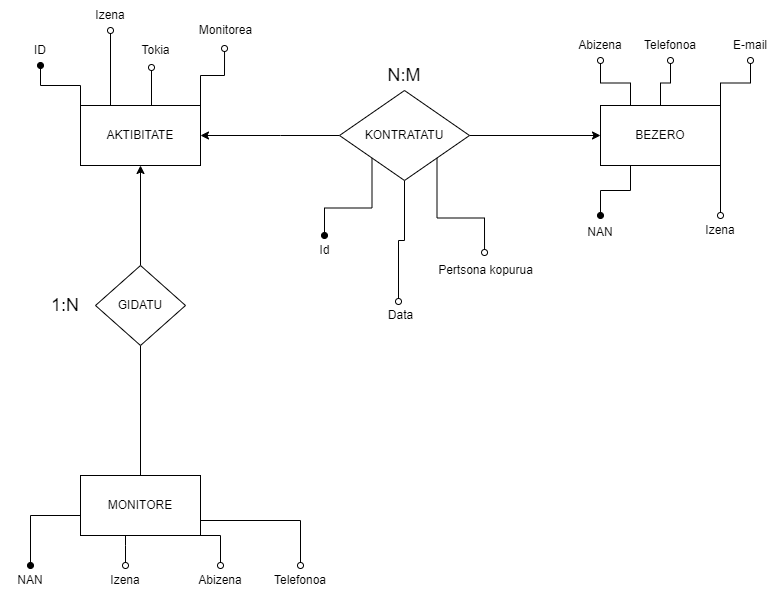

The diagram above was exported from draw.io. Its source (the exported page's mxGraphModel, read from the mxfile embedded in the PNG):
<mxGraphModel dx="1381" dy="764" grid="1" gridSize="10" guides="1" tooltips="1" connect="1" arrows="1" fold="1" page="1" pageScale="1" pageWidth="827" pageHeight="1169" math="0" shadow="0">
  <root>
    <mxCell id="0" />
    <mxCell id="1" parent="0" />
    <mxCell id="UvTHE54Pd8Ih9wSwWx5m-3" style="edgeStyle=orthogonalEdgeStyle;rounded=0;orthogonalLoop=1;jettySize=auto;html=1;entryX=0;entryY=0.5;entryDx=0;entryDy=0;startArrow=classic;startFill=1;endArrow=none;endFill=0;" edge="1" parent="1" source="UvTHE54Pd8Ih9wSwWx5m-1" target="UvTHE54Pd8Ih9wSwWx5m-4">
      <mxGeometry relative="1" as="geometry">
        <mxPoint x="310" y="200" as="targetPoint" />
        <Array as="points">
          <mxPoint x="290" y="200" />
          <mxPoint x="290" y="200" />
        </Array>
      </mxGeometry>
    </mxCell>
    <mxCell id="UvTHE54Pd8Ih9wSwWx5m-49" style="edgeStyle=orthogonalEdgeStyle;rounded=0;orthogonalLoop=1;jettySize=auto;html=1;exitX=0;exitY=0;exitDx=0;exitDy=0;fontSize=12;startArrow=none;startFill=0;endArrow=oval;endFill=1;entryX=0.5;entryY=1;entryDx=0;entryDy=0;" edge="1" parent="1" source="UvTHE54Pd8Ih9wSwWx5m-1" target="UvTHE54Pd8Ih9wSwWx5m-50">
      <mxGeometry relative="1" as="geometry">
        <mxPoint x="90" y="150" as="targetPoint" />
      </mxGeometry>
    </mxCell>
    <mxCell id="UvTHE54Pd8Ih9wSwWx5m-52" style="edgeStyle=orthogonalEdgeStyle;rounded=0;orthogonalLoop=1;jettySize=auto;html=1;exitX=0.25;exitY=0;exitDx=0;exitDy=0;fontSize=12;startArrow=none;startFill=0;endArrow=oval;endFill=0;entryX=0.5;entryY=1;entryDx=0;entryDy=0;" edge="1" parent="1" source="UvTHE54Pd8Ih9wSwWx5m-1" target="UvTHE54Pd8Ih9wSwWx5m-55">
      <mxGeometry relative="1" as="geometry">
        <mxPoint x="120" y="50" as="targetPoint" />
      </mxGeometry>
    </mxCell>
    <mxCell id="UvTHE54Pd8Ih9wSwWx5m-54" style="edgeStyle=orthogonalEdgeStyle;rounded=0;orthogonalLoop=1;jettySize=auto;html=1;exitX=0.5;exitY=0;exitDx=0;exitDy=0;fontSize=12;startArrow=none;startFill=0;endArrow=oval;endFill=0;entryX=0.42;entryY=1.067;entryDx=0;entryDy=0;entryPerimeter=0;" edge="1" parent="1" source="UvTHE54Pd8Ih9wSwWx5m-1" target="UvTHE54Pd8Ih9wSwWx5m-56">
      <mxGeometry relative="1" as="geometry">
        <mxPoint x="150" y="140" as="targetPoint" />
      </mxGeometry>
    </mxCell>
    <mxCell id="UvTHE54Pd8Ih9wSwWx5m-59" style="edgeStyle=orthogonalEdgeStyle;rounded=0;orthogonalLoop=1;jettySize=auto;html=1;exitX=1;exitY=0;exitDx=0;exitDy=0;fontSize=12;startArrow=none;startFill=0;endArrow=oval;endFill=0;entryX=0.488;entryY=1.1;entryDx=0;entryDy=0;entryPerimeter=0;" edge="1" parent="1" source="UvTHE54Pd8Ih9wSwWx5m-1" target="UvTHE54Pd8Ih9wSwWx5m-57">
      <mxGeometry relative="1" as="geometry">
        <mxPoint x="210" y="150" as="targetPoint" />
      </mxGeometry>
    </mxCell>
    <mxCell id="UvTHE54Pd8Ih9wSwWx5m-1" value="AKTIBITATE" style="rounded=0;whiteSpace=wrap;html=1;" vertex="1" parent="1">
      <mxGeometry x="90" y="170" width="120" height="60" as="geometry" />
    </mxCell>
    <mxCell id="UvTHE54Pd8Ih9wSwWx5m-6" style="edgeStyle=orthogonalEdgeStyle;rounded=0;orthogonalLoop=1;jettySize=auto;html=1;entryX=0;entryY=0.5;entryDx=0;entryDy=0;startArrow=none;startFill=0;endArrow=classic;endFill=1;" edge="1" parent="1" source="UvTHE54Pd8Ih9wSwWx5m-4" target="UvTHE54Pd8Ih9wSwWx5m-5">
      <mxGeometry relative="1" as="geometry" />
    </mxCell>
    <mxCell id="UvTHE54Pd8Ih9wSwWx5m-61" style="edgeStyle=orthogonalEdgeStyle;rounded=0;orthogonalLoop=1;jettySize=auto;html=1;exitX=0;exitY=1;exitDx=0;exitDy=0;fontSize=12;startArrow=none;startFill=0;endArrow=oval;endFill=1;" edge="1" parent="1" source="UvTHE54Pd8Ih9wSwWx5m-4" target="UvTHE54Pd8Ih9wSwWx5m-62">
      <mxGeometry relative="1" as="geometry">
        <mxPoint x="332" y="308" as="targetPoint" />
      </mxGeometry>
    </mxCell>
    <mxCell id="UvTHE54Pd8Ih9wSwWx5m-65" style="edgeStyle=orthogonalEdgeStyle;rounded=0;orthogonalLoop=1;jettySize=auto;html=1;exitX=0.5;exitY=1;exitDx=0;exitDy=0;entryX=0.46;entryY=0.033;entryDx=0;entryDy=0;entryPerimeter=0;fontSize=12;startArrow=none;startFill=0;endArrow=oval;endFill=0;" edge="1" parent="1" source="UvTHE54Pd8Ih9wSwWx5m-4" target="UvTHE54Pd8Ih9wSwWx5m-63">
      <mxGeometry relative="1" as="geometry" />
    </mxCell>
    <mxCell id="UvTHE54Pd8Ih9wSwWx5m-66" style="edgeStyle=orthogonalEdgeStyle;rounded=0;orthogonalLoop=1;jettySize=auto;html=1;exitX=1;exitY=1;exitDx=0;exitDy=0;entryX=0.492;entryY=-0.1;entryDx=0;entryDy=0;entryPerimeter=0;fontSize=12;startArrow=none;startFill=0;endArrow=oval;endFill=0;" edge="1" parent="1" source="UvTHE54Pd8Ih9wSwWx5m-4" target="UvTHE54Pd8Ih9wSwWx5m-64">
      <mxGeometry relative="1" as="geometry" />
    </mxCell>
    <mxCell id="UvTHE54Pd8Ih9wSwWx5m-4" value="KONTRATATU" style="rhombus;whiteSpace=wrap;html=1;" vertex="1" parent="1">
      <mxGeometry x="349" y="155" width="130" height="90" as="geometry" />
    </mxCell>
    <mxCell id="UvTHE54Pd8Ih9wSwWx5m-29" style="edgeStyle=orthogonalEdgeStyle;rounded=0;orthogonalLoop=1;jettySize=auto;html=1;exitX=0.25;exitY=0;exitDx=0;exitDy=0;fontSize=18;startArrow=none;startFill=0;endArrow=oval;endFill=0;entryX=0.5;entryY=1;entryDx=0;entryDy=0;" edge="1" parent="1" source="UvTHE54Pd8Ih9wSwWx5m-5" target="UvTHE54Pd8Ih9wSwWx5m-42">
      <mxGeometry relative="1" as="geometry">
        <mxPoint x="640" y="130" as="targetPoint" />
      </mxGeometry>
    </mxCell>
    <mxCell id="UvTHE54Pd8Ih9wSwWx5m-31" style="edgeStyle=orthogonalEdgeStyle;rounded=0;orthogonalLoop=1;jettySize=auto;html=1;exitX=0.5;exitY=0;exitDx=0;exitDy=0;fontSize=18;startArrow=none;startFill=0;endArrow=oval;endFill=0;entryX=0.5;entryY=1;entryDx=0;entryDy=0;" edge="1" parent="1" source="UvTHE54Pd8Ih9wSwWx5m-5" target="UvTHE54Pd8Ih9wSwWx5m-43">
      <mxGeometry relative="1" as="geometry">
        <mxPoint x="670" y="130" as="targetPoint" />
      </mxGeometry>
    </mxCell>
    <mxCell id="UvTHE54Pd8Ih9wSwWx5m-35" style="edgeStyle=orthogonalEdgeStyle;rounded=0;orthogonalLoop=1;jettySize=auto;html=1;exitX=1;exitY=0;exitDx=0;exitDy=0;fontSize=18;startArrow=none;startFill=0;endArrow=oval;endFill=0;entryX=0.5;entryY=1;entryDx=0;entryDy=0;" edge="1" parent="1" source="UvTHE54Pd8Ih9wSwWx5m-5" target="UvTHE54Pd8Ih9wSwWx5m-44">
      <mxGeometry relative="1" as="geometry">
        <mxPoint x="730" y="130" as="targetPoint" />
      </mxGeometry>
    </mxCell>
    <mxCell id="UvTHE54Pd8Ih9wSwWx5m-37" style="edgeStyle=orthogonalEdgeStyle;rounded=0;orthogonalLoop=1;jettySize=auto;html=1;exitX=1;exitY=1;exitDx=0;exitDy=0;fontSize=18;startArrow=none;startFill=0;endArrow=oval;endFill=0;entryX=0.5;entryY=0;entryDx=0;entryDy=0;" edge="1" parent="1" source="UvTHE54Pd8Ih9wSwWx5m-5" target="UvTHE54Pd8Ih9wSwWx5m-41">
      <mxGeometry relative="1" as="geometry">
        <mxPoint x="730" y="270" as="targetPoint" />
      </mxGeometry>
    </mxCell>
    <mxCell id="UvTHE54Pd8Ih9wSwWx5m-39" style="edgeStyle=orthogonalEdgeStyle;rounded=0;orthogonalLoop=1;jettySize=auto;html=1;exitX=0.25;exitY=1;exitDx=0;exitDy=0;fontSize=18;startArrow=none;startFill=0;endArrow=oval;endFill=1;entryX=0.5;entryY=0;entryDx=0;entryDy=0;" edge="1" parent="1" source="UvTHE54Pd8Ih9wSwWx5m-5" target="UvTHE54Pd8Ih9wSwWx5m-40">
      <mxGeometry relative="1" as="geometry">
        <mxPoint x="640" y="330" as="targetPoint" />
      </mxGeometry>
    </mxCell>
    <mxCell id="UvTHE54Pd8Ih9wSwWx5m-5" value="BEZERO" style="rounded=0;whiteSpace=wrap;html=1;" vertex="1" parent="1">
      <mxGeometry x="610" y="170" width="120" height="60" as="geometry" />
    </mxCell>
    <mxCell id="UvTHE54Pd8Ih9wSwWx5m-12" style="edgeStyle=orthogonalEdgeStyle;rounded=0;orthogonalLoop=1;jettySize=auto;html=1;exitX=0.25;exitY=1;exitDx=0;exitDy=0;startArrow=none;startFill=0;endArrow=oval;endFill=1;entryX=0.5;entryY=0;entryDx=0;entryDy=0;" edge="1" parent="1" source="UvTHE54Pd8Ih9wSwWx5m-7" target="UvTHE54Pd8Ih9wSwWx5m-14">
      <mxGeometry relative="1" as="geometry">
        <mxPoint x="80" y="630" as="targetPoint" />
        <Array as="points">
          <mxPoint x="120" y="580" />
          <mxPoint x="40" y="580" />
        </Array>
      </mxGeometry>
    </mxCell>
    <mxCell id="UvTHE54Pd8Ih9wSwWx5m-16" style="edgeStyle=orthogonalEdgeStyle;rounded=0;orthogonalLoop=1;jettySize=auto;html=1;exitX=0.5;exitY=1;exitDx=0;exitDy=0;startArrow=none;startFill=0;endArrow=oval;endFill=1;" edge="1" parent="1" source="UvTHE54Pd8Ih9wSwWx5m-7">
      <mxGeometry relative="1" as="geometry">
        <mxPoint x="150" y="600" as="targetPoint" />
      </mxGeometry>
    </mxCell>
    <mxCell id="UvTHE54Pd8Ih9wSwWx5m-18" style="edgeStyle=orthogonalEdgeStyle;rounded=0;orthogonalLoop=1;jettySize=auto;html=1;startArrow=none;startFill=0;endArrow=oval;endFill=0;entryX=0.5;entryY=0;entryDx=0;entryDy=0;" edge="1" parent="1" source="UvTHE54Pd8Ih9wSwWx5m-7" target="UvTHE54Pd8Ih9wSwWx5m-23">
      <mxGeometry relative="1" as="geometry">
        <mxPoint x="150" y="630" as="targetPoint" />
        <Array as="points">
          <mxPoint x="135" y="610" />
          <mxPoint x="135" y="610" />
        </Array>
      </mxGeometry>
    </mxCell>
    <mxCell id="UvTHE54Pd8Ih9wSwWx5m-20" style="edgeStyle=orthogonalEdgeStyle;rounded=0;orthogonalLoop=1;jettySize=auto;html=1;exitX=1;exitY=1;exitDx=0;exitDy=0;startArrow=none;startFill=0;endArrow=oval;endFill=0;entryX=0.5;entryY=0;entryDx=0;entryDy=0;" edge="1" parent="1" source="UvTHE54Pd8Ih9wSwWx5m-7" target="UvTHE54Pd8Ih9wSwWx5m-24">
      <mxGeometry relative="1" as="geometry">
        <mxPoint x="210" y="630" as="targetPoint" />
      </mxGeometry>
    </mxCell>
    <mxCell id="UvTHE54Pd8Ih9wSwWx5m-22" style="edgeStyle=orthogonalEdgeStyle;rounded=0;orthogonalLoop=1;jettySize=auto;html=1;exitX=1;exitY=0.75;exitDx=0;exitDy=0;startArrow=none;startFill=0;endArrow=oval;endFill=0;entryX=0.5;entryY=0;entryDx=0;entryDy=0;" edge="1" parent="1" source="UvTHE54Pd8Ih9wSwWx5m-7" target="UvTHE54Pd8Ih9wSwWx5m-25">
      <mxGeometry relative="1" as="geometry">
        <mxPoint x="280" y="630" as="targetPoint" />
      </mxGeometry>
    </mxCell>
    <mxCell id="UvTHE54Pd8Ih9wSwWx5m-7" value="MONITORE" style="rounded=0;whiteSpace=wrap;html=1;" vertex="1" parent="1">
      <mxGeometry x="90" y="540" width="120" height="60" as="geometry" />
    </mxCell>
    <mxCell id="UvTHE54Pd8Ih9wSwWx5m-9" style="edgeStyle=orthogonalEdgeStyle;rounded=0;orthogonalLoop=1;jettySize=auto;html=1;entryX=0.5;entryY=0;entryDx=0;entryDy=0;startArrow=none;startFill=0;endArrow=none;endFill=0;" edge="1" parent="1" source="UvTHE54Pd8Ih9wSwWx5m-8" target="UvTHE54Pd8Ih9wSwWx5m-7">
      <mxGeometry relative="1" as="geometry" />
    </mxCell>
    <mxCell id="UvTHE54Pd8Ih9wSwWx5m-10" style="edgeStyle=orthogonalEdgeStyle;rounded=0;orthogonalLoop=1;jettySize=auto;html=1;entryX=0.5;entryY=1;entryDx=0;entryDy=0;startArrow=none;startFill=0;endArrow=classic;endFill=1;" edge="1" parent="1" source="UvTHE54Pd8Ih9wSwWx5m-8" target="UvTHE54Pd8Ih9wSwWx5m-1">
      <mxGeometry relative="1" as="geometry" />
    </mxCell>
    <mxCell id="UvTHE54Pd8Ih9wSwWx5m-8" value="GIDATU" style="rhombus;whiteSpace=wrap;html=1;" vertex="1" parent="1">
      <mxGeometry x="105" y="330" width="90" height="80" as="geometry" />
    </mxCell>
    <mxCell id="UvTHE54Pd8Ih9wSwWx5m-14" value="NAN" style="text;html=1;strokeColor=none;fillColor=none;align=center;verticalAlign=middle;whiteSpace=wrap;rounded=0;" vertex="1" parent="1">
      <mxGeometry x="10" y="630" width="60" height="30" as="geometry" />
    </mxCell>
    <mxCell id="UvTHE54Pd8Ih9wSwWx5m-23" value="Izena" style="text;html=1;strokeColor=none;fillColor=none;align=center;verticalAlign=middle;whiteSpace=wrap;rounded=0;" vertex="1" parent="1">
      <mxGeometry x="105" y="630" width="60" height="30" as="geometry" />
    </mxCell>
    <mxCell id="UvTHE54Pd8Ih9wSwWx5m-24" value="Abizena" style="text;html=1;strokeColor=none;fillColor=none;align=center;verticalAlign=middle;whiteSpace=wrap;rounded=0;" vertex="1" parent="1">
      <mxGeometry x="200" y="630" width="60" height="30" as="geometry" />
    </mxCell>
    <mxCell id="UvTHE54Pd8Ih9wSwWx5m-25" value="Telefonoa" style="text;html=1;strokeColor=none;fillColor=none;align=center;verticalAlign=middle;whiteSpace=wrap;rounded=0;" vertex="1" parent="1">
      <mxGeometry x="280" y="630" width="60" height="30" as="geometry" />
    </mxCell>
    <mxCell id="UvTHE54Pd8Ih9wSwWx5m-26" value="&lt;font style=&quot;font-size: 18px;&quot;&gt;1:N&lt;/font&gt;" style="text;html=1;strokeColor=none;fillColor=none;align=center;verticalAlign=middle;whiteSpace=wrap;rounded=0;" vertex="1" parent="1">
      <mxGeometry x="45" y="355" width="60" height="30" as="geometry" />
    </mxCell>
    <mxCell id="UvTHE54Pd8Ih9wSwWx5m-27" value="&lt;font style=&quot;font-size: 18px;&quot;&gt;N:M&lt;/font&gt;" style="text;html=1;strokeColor=none;fillColor=none;align=center;verticalAlign=middle;whiteSpace=wrap;rounded=0;" vertex="1" parent="1">
      <mxGeometry x="384" y="125" width="60" height="30" as="geometry" />
    </mxCell>
    <mxCell id="UvTHE54Pd8Ih9wSwWx5m-40" value="&lt;font style=&quot;font-size: 12px;&quot;&gt;NAN&lt;/font&gt;" style="text;html=1;strokeColor=none;fillColor=none;align=center;verticalAlign=middle;whiteSpace=wrap;rounded=0;fontSize=18;" vertex="1" parent="1">
      <mxGeometry x="580" y="280" width="60" height="30" as="geometry" />
    </mxCell>
    <mxCell id="UvTHE54Pd8Ih9wSwWx5m-41" value="Izena" style="text;html=1;strokeColor=none;fillColor=none;align=center;verticalAlign=middle;whiteSpace=wrap;rounded=0;fontSize=12;" vertex="1" parent="1">
      <mxGeometry x="700" y="280" width="60" height="30" as="geometry" />
    </mxCell>
    <mxCell id="UvTHE54Pd8Ih9wSwWx5m-42" value="Abizena" style="text;html=1;strokeColor=none;fillColor=none;align=center;verticalAlign=middle;whiteSpace=wrap;rounded=0;fontSize=12;" vertex="1" parent="1">
      <mxGeometry x="580" y="95" width="60" height="30" as="geometry" />
    </mxCell>
    <mxCell id="UvTHE54Pd8Ih9wSwWx5m-43" value="Telefonoa" style="text;html=1;strokeColor=none;fillColor=none;align=center;verticalAlign=middle;whiteSpace=wrap;rounded=0;fontSize=12;" vertex="1" parent="1">
      <mxGeometry x="650" y="95" width="60" height="30" as="geometry" />
    </mxCell>
    <mxCell id="UvTHE54Pd8Ih9wSwWx5m-44" value="E-mail" style="text;html=1;strokeColor=none;fillColor=none;align=center;verticalAlign=middle;whiteSpace=wrap;rounded=0;fontSize=12;" vertex="1" parent="1">
      <mxGeometry x="730" y="95" width="60" height="30" as="geometry" />
    </mxCell>
    <mxCell id="UvTHE54Pd8Ih9wSwWx5m-50" value="ID" style="text;html=1;strokeColor=none;fillColor=none;align=center;verticalAlign=middle;whiteSpace=wrap;rounded=0;fontSize=12;" vertex="1" parent="1">
      <mxGeometry x="20" y="100" width="60" height="30" as="geometry" />
    </mxCell>
    <mxCell id="UvTHE54Pd8Ih9wSwWx5m-55" value="Izena" style="text;html=1;strokeColor=none;fillColor=none;align=center;verticalAlign=middle;whiteSpace=wrap;rounded=0;fontSize=12;" vertex="1" parent="1">
      <mxGeometry x="90" y="65" width="60" height="30" as="geometry" />
    </mxCell>
    <mxCell id="UvTHE54Pd8Ih9wSwWx5m-56" value="Tokia" style="text;html=1;align=center;verticalAlign=middle;resizable=0;points=[];autosize=1;strokeColor=none;fillColor=none;fontSize=12;" vertex="1" parent="1">
      <mxGeometry x="140" y="100" width="50" height="30" as="geometry" />
    </mxCell>
    <mxCell id="UvTHE54Pd8Ih9wSwWx5m-57" value="Monitorea" style="text;html=1;align=center;verticalAlign=middle;resizable=0;points=[];autosize=1;strokeColor=none;fillColor=none;fontSize=12;" vertex="1" parent="1">
      <mxGeometry x="195" y="80" width="80" height="30" as="geometry" />
    </mxCell>
    <mxCell id="UvTHE54Pd8Ih9wSwWx5m-62" value="Id" style="text;html=1;align=center;verticalAlign=middle;resizable=0;points=[];autosize=1;strokeColor=none;fillColor=none;fontSize=12;" vertex="1" parent="1">
      <mxGeometry x="319" y="300" width="30" height="30" as="geometry" />
    </mxCell>
    <mxCell id="UvTHE54Pd8Ih9wSwWx5m-63" value="Data" style="text;html=1;align=center;verticalAlign=middle;resizable=0;points=[];autosize=1;strokeColor=none;fillColor=none;fontSize=12;" vertex="1" parent="1">
      <mxGeometry x="385" y="365" width="50" height="30" as="geometry" />
    </mxCell>
    <mxCell id="UvTHE54Pd8Ih9wSwWx5m-64" value="Pertsona kopurua" style="text;html=1;align=center;verticalAlign=middle;resizable=0;points=[];autosize=1;strokeColor=none;fillColor=none;fontSize=12;" vertex="1" parent="1">
      <mxGeometry x="435" y="320" width="120" height="30" as="geometry" />
    </mxCell>
  </root>
</mxGraphModel>